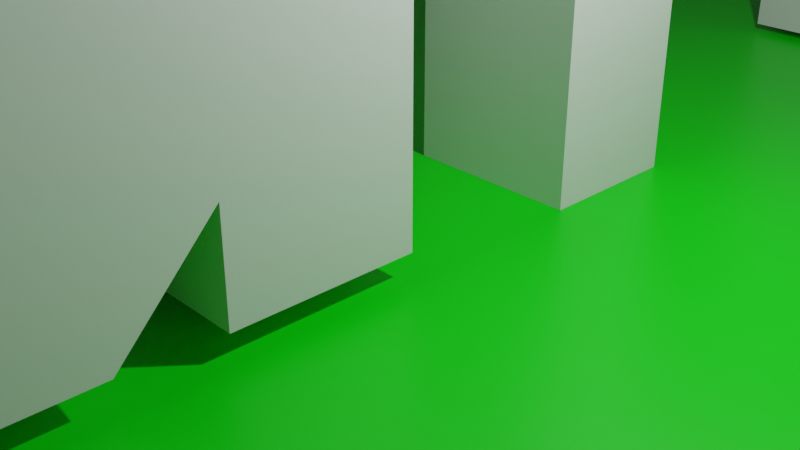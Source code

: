 # Source: GM.blend  (saved by Blender 3.2.14; exported with 4.5.12 LTS)
import bpy
from mathutils import Matrix  # noqa: F401  (used for matrix-valued properties, if any)

bpy.ops.wm.read_factory_settings(use_empty=True)
scene = bpy.context.scene
scene.name = 'Scene'

# ---- collections
col_collection = bpy.data.collections.new('Collection'); scene.collection.children.link(col_collection)

# ---- materials (node trees are filled in below, after node groups)
mat_material = bpy.data.materials.new('Material')
mat_material.alpha_threshold = 0.0
mat_material.use_transparent_shadow = False
mat_material.line_color = (0.0, 0.0, 0.0, 1.0)

# ---- material node trees
mat_material.use_nodes = True; mat_material.node_tree.nodes.clear()
_N = mat_material.node_tree.nodes; _L = mat_material.node_tree.links
n0 = _N.new('ShaderNodeOutputMaterial'); n0.name = 'Material Output'; n0.location = (300, 300)
n1 = _N.new('ShaderNodeBsdfPrincipled'); n1.name = 'Principled BSDF'; n1.location = (10, 300)
n1.distribution = 'GGX'
n1.subsurface_method = 'RANDOM_WALK_SKIN'
n1.inputs[0].default_value = (0.0, 0.8, 0.001127, 1.0)
n1.inputs[2].default_value = 0.4
n1.inputs[3].default_value = 1.45
n1.inputs[27].default_value = (0.0, 0.0, 0.0, 1.0)
n1.inputs[28].default_value = 1.0
_L.new(n1.outputs[0], n0.inputs[0])
n0.is_active_output = True

# ---- world
world_world = bpy.data.worlds.new('World'); scene.world = world_world
world_world.use_nodes = True; world_world.node_tree.nodes.clear()
_N = world_world.node_tree.nodes; _L = world_world.node_tree.links
n0 = _N.new('ShaderNodeOutputWorld'); n0.name = 'World Output'; n0.location = (300, 300)
n1 = _N.new('ShaderNodeBackground'); n1.name = 'Background'; n1.location = (10, 300)
n1.inputs[0].default_value = (0.05088, 0.05088, 0.05088, 1.0)
_L.new(n1.outputs[0], n0.inputs[0])
n0.is_active_output = True
world_world.color = (0.05088, 0.05088, 0.05088)
world_world.use_sun_shadow = False
world_world.sun_shadow_jitter_overblur = 0.0

# ---- cameras
cam_camera = bpy.data.cameras.new('Camera')
cam_camera.clip_end = 100.0
cam_camera.ortho_scale = 7.314

# ---- lights
light_light = bpy.data.lights.new('Light', 'POINT')
light_light.transmission_factor = 0.0
light_light.energy = 1000.0
light_light.shadow_soft_size = 0.1
light_light.shadow_maximum_resolution = 0.006
light_light.use_absolute_resolution = True

# ---- meshes
me_cube = bpy.data.meshes.new('Cube')
me_cube.from_pydata([(1.0, 1.0, 4.422), (1.0, 1.0, -1.0), (1.0, -1.0, 4.422), (1.0, -1.0, -1.0), (-1.0, 1.0, 4.422), (-1.0, 1.0, -1.0), (-1.0, -1.0, 4.422), (-1.0, -1.0, -1.0), (-1.0, -1.0, 0.1547), (1.0, -1.0, 0.1547), (-1.0, -2.031, -0.9461), (-1.0, -2.031, 2.263), (1.0, -2.031, 2.263), (1.0, -2.031, -0.9461), (-1.0, -4.411, -0.9461), (-1.0, -4.352, 2.468), (1.0, -4.352, 2.468), (1.0, -4.411, -0.9461), (-1.0, -6.167, 0.005366), (-1.0, -5.593, 5.402), (1.0, -5.593, 5.402), (1.0, -6.167, 0.005366), (-1.0, -7.376, 2.444), (-1.0, -7.582, 4.741), (1.0, -7.582, 4.741), (1.0, -7.376, 2.444), (1.0, -4.977, 7.88), (-1.0, -4.977, 7.88), (1.0, -7.299, 8.586), (-1.0, -7.299, 8.586), (1.0, -5.353, 10.56), (-1.0, -5.353, 10.56), (1.0, -6.393, 9.935), (-1.0, -6.393, 9.935), (1.0, 0.8797, 9.265), (-1.0, 0.8797, 9.265), (1.0, 0.129, 9.975), (-1.0, 0.129, 9.975), (-1.0, -3.174, 11.26), (-1.0, -3.174, 9.265), (1.0, -3.174, 9.265), (1.0, -3.174, 11.26), (-1.0, -1.025, 10.88), (-1.0, -1.203, 8.365), (1.0, -1.203, 8.365), (1.0, -1.025, 10.88), (1.0, 0.8797, 6.68), (-1.0, 0.8797, 6.68), (-1.0, -1.098, 6.68), (1.0, -1.098, 6.68), (-1.0, -1.516, 3.343), (1.0, -1.516, 3.343), (1.0, -2.516, 4.404), (-1.0, -2.516, 4.404), (-1.0, -2.522, 3.324), (1.0, -2.522, 3.324)], [], [(0, 4, 6, 2), (7, 8, 6, 4, 5), (5, 1, 3, 7), (1, 0, 2, 9, 3), (5, 4, 0, 1), (3, 9, 8, 7), (12, 11, 15, 16), (6, 8, 10, 11, 50), (51, 50, 11, 12), (8, 9, 13, 10), (17, 16, 20, 21), (13, 12, 16, 17), (11, 10, 14, 15), (10, 13, 17, 14), (18, 21, 25, 22), (15, 14, 18, 19), (14, 17, 21, 18), (16, 15, 19, 20), (25, 24, 23, 22), (19, 23, 29, 27), (21, 20, 24, 25), (19, 18, 22, 23), (27, 29, 33, 31), (20, 19, 27, 26), (24, 20, 26, 28), (23, 24, 28, 29), (30, 31, 33, 32), (43, 42, 37, 35), (28, 26, 30, 32), (29, 28, 32, 33), (34, 35, 37, 36), (43, 35, 47, 48), (45, 44, 34, 36), (42, 45, 36, 37), (31, 30, 41, 38), (30, 26, 40, 41), (26, 27, 39, 40), (27, 31, 38, 39), (38, 41, 45, 42), (41, 40, 44, 45), (40, 39, 43, 44), (39, 38, 42, 43), (49, 48, 47, 46), (35, 34, 46, 47), (44, 43, 48, 49), (34, 44, 49, 46), (50, 51, 55, 54), (52, 53, 54, 55), (2, 6, 53, 52), (51, 2, 52, 55), (6, 50, 54, 53), (9, 2, 51, 12, 13)])
_uv = me_cube.uv_layers.new(name='UVMap')
_uv.uv.foreach_set('vector', [0.625, 0.5, 0.875, 0.5, 0.875, 0.75, 0.625, 0.75, 0.375, 0.0, 0.5, 0.0, 0.625, 0.0, 0.625, 0.25, 0.375, 0.25, 0.125, 0.5, 0.375, 0.5, 0.375, 0.75, 0.125, 0.75, 0.375, 0.5, 0.625, 0.5, 0.625, 0.75, 0.5, 0.75, 0.375, 0.75, 0.375, 0.25, 0.625, 0.25, 0.625, 0.5, 0.375, 0.5, 0.375, 0.75, 0.5, 0.75, 0.5, 1.0, 0.375, 1.0, 0.625, 0.75, 0.875, 0.75, 0.875, 0.75, 0.625, 0.75, 0.625, 0.0, 0.5, 0.0, 0.5, 0.0, 0.625, 0.0, 0.625, 0.0, 0.625, 0.75, 0.875, 0.75, 0.875, 0.75, 0.625, 0.75, 0.5, 1.0, 0.5, 0.75, 0.5, 0.75, 0.5, 1.0, 0.5, 0.75, 0.625, 0.75, 0.625, 0.75, 0.5, 0.75, 0.5, 0.75, 0.625, 0.75, 0.625, 0.75, 0.5, 0.75, 0.625, 0.0, 0.5, 0.0, 0.5, 0.0, 0.625, 0.0, 0.5, 1.0, 0.5, 0.75, 0.5, 0.75, 0.5, 1.0, 0.5, 1.0, 0.5, 0.75, 0.5, 0.75, 0.5, 1.0, 0.625, 0.0, 0.5, 0.0, 0.5, 0.0, 0.625, 0.0, 0.5, 1.0, 0.5, 0.75, 0.5, 0.75, 0.5, 1.0, 0.625, 0.75, 0.875, 0.75, 0.875, 0.75, 0.625, 0.75, 0.5, 0.75, 0.625, 0.75, 0.625, 1.0, 0.5, 1.0, 0.625, 0.0, 0.625, 0.0, 0.625, 0.0, 0.625, 0.0, 0.5, 0.75, 0.625, 0.75, 0.625, 0.75, 0.5, 0.75, 0.625, 0.0, 0.5, 0.0, 0.5, 0.0, 0.625, 0.0, 0.625, 0.0, 0.625, 0.0, 0.625, 0.0, 0.625, 0.0, 0.625, 0.75, 0.875, 0.75, 0.875, 0.75, 0.625, 0.75, 0.625, 0.75, 0.625, 0.75, 0.625, 0.75, 0.625, 0.75, 0.625, 1.0, 0.625, 0.75, 0.625, 0.75, 0.625, 1.0, 0.625, 0.75, 0.875, 0.75, 0.875, 0.75, 0.625, 0.75, 0.625, 0.0, 0.625, 0.0, 0.625, 0.0, 0.625, 0.0, 0.625, 0.75, 0.625, 0.75, 0.625, 0.75, 0.625, 0.75, 0.625, 1.0, 0.625, 0.75, 0.625, 0.75, 0.625, 1.0, 0.625, 0.75, 0.875, 0.75, 0.875, 0.75, 0.625, 0.75, 0.625, 0.0, 0.625, 0.0, 0.625, 0.0, 0.625, 0.0, 0.625, 0.75, 0.625, 0.75, 0.625, 0.75, 0.625, 0.75, 0.875, 0.75, 0.625, 0.75, 0.625, 0.75, 0.875, 0.75, 0.875, 0.75, 0.625, 0.75, 0.625, 0.75, 0.875, 0.75, 0.625, 0.75, 0.625, 0.75, 0.625, 0.75, 0.625, 0.75, 0.625, 0.75, 0.875, 0.75, 0.875, 0.75, 0.625, 0.75, 0.625, 0.0, 0.625, 0.0, 0.625, 0.0, 0.625, 0.0, 0.875, 0.75, 0.625, 0.75, 0.625, 0.75, 0.875, 0.75, 0.625, 0.75, 0.625, 0.75, 0.625, 0.75, 0.625, 0.75, 0.625, 0.75, 0.875, 0.75, 0.875, 0.75, 0.625, 0.75, 0.625, 0.0, 0.625, 0.0, 0.625, 0.0, 0.625, 0.0, 0.625, 0.75, 0.875, 0.75, 0.875, 0.75, 0.625, 0.75, 0.875, 0.75, 0.625, 0.75, 0.625, 0.75, 0.875, 0.75, 0.625, 0.75, 0.875, 0.75, 0.875, 0.75, 0.625, 0.75, 0.625, 0.75, 0.625, 0.75, 0.625, 0.75, 0.625, 0.75, 0.875, 0.75, 0.625, 0.75, 0.625, 0.75, 0.875, 0.75, 0.625, 0.75, 0.875, 0.75, 0.875, 0.75, 0.625, 0.75, 0.625, 0.75, 0.875, 0.75, 0.875, 0.75, 0.625, 0.75, 0.625, 0.75, 0.625, 0.75, 0.625, 0.75, 0.625, 0.75, 0.625, 0.0, 0.625, 0.0, 0.625, 0.0, 0.625, 0.0, 0.5, 0.75, 0.625, 0.75, 0.625, 0.75, 0.625, 0.75, 0.5, 0.75])
me_cube.materials.append(None)
me_cube.use_mirror_vertex_groups = False
me_cube.update()
me_cube_001 = bpy.data.meshes.new('Cube.001')
me_cube_001.from_pydata([(-1.0, -1.0, -1.0), (-1.0, -1.0, 11.29), (-1.0, 1.0, -1.0), (-1.0, 1.0, 11.29), (1.0, -1.0, -1.0), (1.0, -1.0, 11.29), (1.0, 1.0, -1.0), (1.0, 1.0, 11.29), (-1.0, -1.0, 5.143), (-1.0, 1.0, 5.143), (1.0, 1.0, 5.143), (1.0, -1.0, 5.143), (-1.0, -1.0, 8.216), (-1.0, 1.0, 8.216), (1.0, 1.0, 8.216), (1.0, -1.0, 8.216), (-1.0, 7.748, 11.29), (1.0, 7.748, 11.29), (-1.0, 7.748, 8.216), (1.0, 7.748, 8.216), (1.0, 4.374, 7.686), (-1.0, 4.374, 7.686), (-1.0, 4.374, 4.614), (1.0, 4.374, 4.614), (-1.0, 9.742, 11.29), (1.0, 9.742, 11.29), (-1.0, 9.742, 8.216), (1.0, 9.742, 8.216), (-1.0, 7.748, -0.8789), (1.0, 7.748, -0.8789), (-1.0, 9.742, -0.8789), (1.0, 9.742, -0.8789)], [], [(12, 1, 3, 13), (21, 20, 17, 16), (14, 7, 5, 15), (15, 5, 1, 12), (2, 6, 4, 0), (7, 3, 1, 5), (4, 11, 8, 0), (6, 10, 11, 4), (2, 9, 10, 6), (0, 8, 9, 2), (11, 15, 12, 8), (10, 14, 15, 11), (9, 13, 14, 10), (8, 12, 13, 9), (19, 18, 28, 29), (22, 21, 16, 18), (23, 22, 18, 19), (20, 23, 19, 17), (7, 14, 23, 20), (14, 13, 22, 23), (13, 3, 21, 22), (3, 7, 20, 21), (26, 24, 25, 27), (18, 16, 24, 26), (17, 19, 27, 25), (16, 17, 25, 24), (29, 28, 30, 31), (27, 19, 29, 31), (26, 27, 31, 30), (18, 26, 30, 28)])
_uv = me_cube_001.uv_layers.new(name='UVMap')
_uv.uv.foreach_set('vector', [0.5625, 0.0, 0.625, 0.0, 0.625, 0.25, 0.5625, 0.25, 0.875, 0.5, 0.625, 0.5, 0.625, 0.5, 0.875, 0.5, 0.5625, 0.5, 0.625, 0.5, 0.625, 0.75, 0.5625, 0.75, 0.5625, 0.75, 0.625, 0.75, 0.625, 1.0, 0.5625, 1.0, 0.125, 0.5, 0.375, 0.5, 0.375, 0.75, 0.125, 0.75, 0.625, 0.5, 0.875, 0.5, 0.875, 0.75, 0.625, 0.75, 0.375, 0.75, 0.5, 0.75, 0.5, 1.0, 0.375, 1.0, 0.375, 0.5, 0.5, 0.5, 0.5, 0.75, 0.375, 0.75, 0.375, 0.25, 0.5, 0.25, 0.5, 0.5, 0.375, 0.5, 0.375, 0.0, 0.5, 0.0, 0.5, 0.25, 0.375, 0.25, 0.5, 0.75, 0.5625, 0.75, 0.5625, 1.0, 0.5, 1.0, 0.5, 0.5, 0.5625, 0.5, 0.5625, 0.75, 0.5, 0.75, 0.5, 0.25, 0.5625, 0.25, 0.5625, 0.5, 0.5, 0.5, 0.5, 0.0, 0.5625, 0.0, 0.5625, 0.25, 0.5, 0.25, 0.5625, 0.5, 0.5625, 0.25, 0.5625, 0.25, 0.5625, 0.5, 0.5625, 0.25, 0.625, 0.25, 0.625, 0.25, 0.5625, 0.25, 0.5625, 0.5, 0.5625, 0.25, 0.5625, 0.25, 0.5625, 0.5, 0.625, 0.5, 0.5625, 0.5, 0.5625, 0.5, 0.625, 0.5, 0.625, 0.5, 0.5625, 0.5, 0.5625, 0.5, 0.625, 0.5, 0.5625, 0.5, 0.5625, 0.25, 0.5625, 0.25, 0.5625, 0.5, 0.5625, 0.25, 0.625, 0.25, 0.625, 0.25, 0.5625, 0.25, 0.875, 0.5, 0.625, 0.5, 0.625, 0.5, 0.875, 0.5, 0.5625, 0.25, 0.625, 0.25, 0.625, 0.5, 0.5625, 0.5, 0.5625, 0.25, 0.625, 0.25, 0.625, 0.25, 0.5625, 0.25, 0.625, 0.5, 0.5625, 0.5, 0.5625, 0.5, 0.625, 0.5, 0.875, 0.5, 0.625, 0.5, 0.625, 0.5, 0.875, 0.5, 0.5625, 0.5, 0.5625, 0.25, 0.5625, 0.25, 0.5625, 0.5, 0.5625, 0.5, 0.5625, 0.5, 0.5625, 0.5, 0.5625, 0.5, 0.5625, 0.25, 0.5625, 0.5, 0.5625, 0.5, 0.5625, 0.25, 0.5625, 0.25, 0.5625, 0.25, 0.5625, 0.25, 0.5625, 0.25])
me_cube_001.update()
me_plane = bpy.data.meshes.new('Plane')
me_plane.from_pydata([(-1.0, -1.0, 0.0), (1.0, -1.0, 0.0), (-1.0, 1.0, 0.0), (1.0, 1.0, 0.0)], [], [(0, 1, 3, 2)])
_uv = me_plane.uv_layers.new(name='UVMap')
_uv.uv.foreach_set('vector', [0.0, 0.0, 1.0, 0.0, 1.0, 1.0, 0.0, 1.0])
me_plane.materials.append(mat_material)
me_plane.update()

# ---- objects
ob_cube = bpy.data.objects.new('Cube', me_cube)
ob_light = bpy.data.objects.new('Light', light_light)
ob_camera = bpy.data.objects.new('Camera', cam_camera)
ob_cube_001 = bpy.data.objects.new('Cube.001', me_cube_001)
ob_plane = bpy.data.objects.new('Plane', me_plane)

# ---- transforms, parenting, visibility, modifiers, constraints
ob_cube.location = (0.0, -1.779, 1.279)
ob_cube.lock_rotations_4d = False
ob_cube.empty_display_type = 'ARROWS'
ob_cube.lineart.crease_threshold = 0.0
ob_light.location = (4.076, 1.005, 5.904)
ob_light.rotation_euler = (0.6503, 0.05522, 1.866)
ob_light.lock_rotations_4d = False
ob_light.empty_display_type = 'ARROWS'
ob_light.color = (0.0, 0.0, 0.0, 0.0)
ob_light.lineart.crease_threshold = 0.0
ob_camera.location = (7.359, -6.926, 4.958)
ob_camera.rotation_euler = (1.109, 0.0, 0.8149)
ob_camera.lock_rotations_4d = False
ob_camera.empty_display_type = 'ARROWS'
ob_camera.color = (0.0, 0.0, 0.0, 0.0)
ob_camera.display_type = 'WIRE'
ob_camera.lineart.crease_threshold = 0.0
ob_cube_001.location = (0.0, 2.151, 0.9814)
ob_cube_001.scale = (1.0, 0.82, 0.9784)
ob_plane.location = (0.0, 0.0, 0.0)
ob_plane.scale = (100.0, 100.0, 1.0)

# ---- collection membership
col_collection.objects.link(ob_cube)
col_collection.objects.link(ob_light)
col_collection.objects.link(ob_camera)
col_collection.objects.link(ob_cube_001)
col_collection.objects.link(ob_plane)

# ---- scene / render settings (as saved in the file)
scene.camera = ob_camera
scene.frame_start = 1; scene.frame_end = 250; scene.frame_set(1)
scene.render.engine = 'BLENDER_EEVEE_NEXT'
scene.cycles.sampling_pattern = 'TABULATED_SOBOL'
scene.cycles.use_light_tree = False
scene.view_settings.view_transform = 'Filmic'
bpy.context.view_layer.update()
